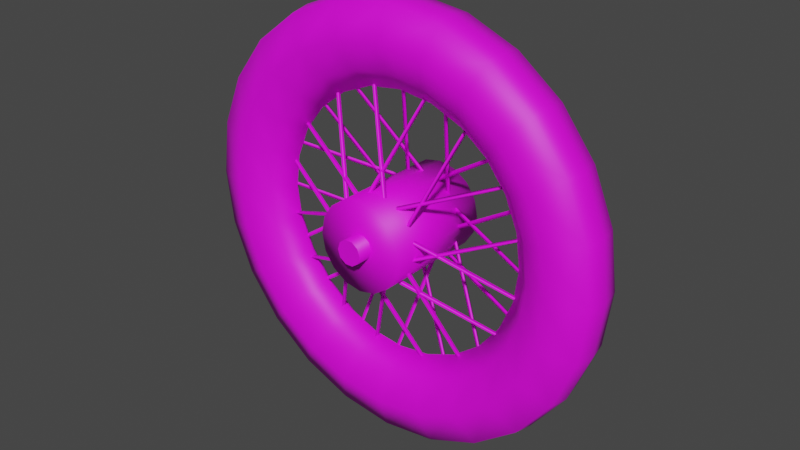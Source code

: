 # Source: BikeBackWheel.blend  (saved by Blender 2.91.10; exported with 4.5.12 LTS)
import bpy
from mathutils import Matrix  # noqa: F401  (used for matrix-valued properties, if any)

bpy.ops.wm.read_factory_settings(use_empty=True)
scene = bpy.context.scene
scene.name = 'Scene'

# ---- collections
col_collection = bpy.data.collections.new('Collection'); scene.collection.children.link(col_collection)

# ---- images (referenced by path relative to the original .blend; pixels are not part of the script)
import os
ASSET_DIR = os.environ.get("B2B_ASSET_DIR", "")  # directory of the original .blend (textures are referenced by path, not embedded)
HERE = os.path.dirname(os.path.abspath(__file__))  # packed textures are extracted next to this script under _unpacked/

def load_image(name, relpath, width, height, colorspace="sRGB"):
    """Load a texture the original file referenced (path relative to the .blend, or extracted next to this script)."""
    p = next((c for c in (os.path.join(HERE, relpath), os.path.join(ASSET_DIR, relpath)) if relpath and os.path.exists(c)), "")
    if p:
        img = bpy.data.images.load(p, check_existing=True)
        img.name = name
    else:  # same state as the original file: an image datablock whose file is absent (Cycles renders it pink)
        img = bpy.data.images.new(name, width, height)
        img.source = "FILE"
        img.filepath = "//" + (relpath or name)
    img.colorspace_settings.name = colorspace
    return img
img_wheel_1_png = load_image('WHEEL 1.png', 'WHEEL 1.png', 1024, 1024, 'sRGB')

# ---- materials (node trees are filled in below, after node groups)
mat_bikewheel = bpy.data.materials.new('BikeWheel')
mat_bikewheel.use_transparent_shadow = False
mat_bikewheel.diffuse_color = (0.588, 0.588, 0.588, 1.0)
mat_bikewheel.roughness = 0.5528

# ---- material node trees
mat_bikewheel.use_nodes = True; mat_bikewheel.node_tree.nodes.clear()
_N = mat_bikewheel.node_tree.nodes; _L = mat_bikewheel.node_tree.links
n0 = _N.new('ShaderNodeBsdfPrincipled'); n0.name = 'Principled BSDF'; n0.location = (10, 300)
n0.distribution = 'GGX'
n0.subsurface_method = 'BURLEY'
n0.inputs[2].default_value = 0.5528
n0.inputs[3].default_value = 1.45
n0.inputs[27].default_value = (0.0, 0.0, 0.0, 1.0)
n0.inputs[28].default_value = 1.0
n1 = _N.new('ShaderNodeOutputMaterial'); n1.name = 'Material Output'; n1.location = (300, 300)
n2 = _N.new('ShaderNodeNormalMap'); n2.name = 'Normal Map'; n2.location = (-300, -300)
n2.label = 'Normal/Map'
n3 = _N.new('ShaderNodeTexImage'); n3.name = 'Image Texture'; n3.location = (-300, 600)
n3.image = img_wheel_1_png
n4 = _N.new('ShaderNodeTexCoord'); n4.name = 'Texture Coordinate'; n4.location = (-1500, 300)
n4.label = 'Texture Coords'
n5 = _N.new('ShaderNodeMapping'); n5.name = 'Mapping'; n5.location = (-600, 600)
n5.vector_type = 'TEXTURE'
n5.inputs[1].default_value = (0.0, -1.0, 0.0)
_L.new(n0.outputs[0], n1.inputs[0])
_L.new(n2.outputs[0], n0.inputs[5])
_L.new(n3.outputs[0], n0.inputs[0])
_L.new(n5.outputs[0], n3.inputs[0])
_L.new(n4.outputs[2], n5.inputs[0])
n1.is_active_output = True

# ---- world
world_world = bpy.data.worlds.new('World'); scene.world = world_world
world_world.use_nodes = True; world_world.node_tree.nodes.clear()
_N = world_world.node_tree.nodes; _L = world_world.node_tree.links
n0 = _N.new('ShaderNodeOutputWorld'); n0.name = 'World Output'; n0.location = (300, 300)
n1 = _N.new('ShaderNodeBackground'); n1.name = 'Background'; n1.location = (10, 300)
n1.inputs[0].default_value = (0.05088, 0.05088, 0.05088, 1.0)
_L.new(n1.outputs[0], n0.inputs[0])
n0.is_active_output = True
world_world.color = (0.05088, 0.05088, 0.05088)
world_world.use_sun_shadow = False
world_world.sun_shadow_jitter_overblur = 0.0

# ---- meshes
me_bikewheelback = bpy.data.meshes.new('BikeWheelBack')
me_bikewheelback.from_pydata([(0.03748, -0.1621, 0.0004636), (0.03334, -0.1636, 0.0004636), (-0.01868, -0.04132, 0.04349), (-0.0133, -0.03947, 0.04349), (0.03564, -0.1635, 0.004766), (-0.01568, -0.04116, 0.04787), (0.01866, -0.04132, 0.04349), (-0.03335, -0.1636, 0.0004636), (-0.0375, -0.1621, 0.0004636), (0.01328, -0.03947, 0.04349), (-0.03566, -0.1635, 0.004766), (0.01566, -0.04116, 0.04787), (0.1412, -0.08803, 0.0004636), (0.1394, -0.0921, 0.0004636), (0.0162, -0.04247, 0.04349), (0.01858, -0.03725, 0.04349), (0.1408, -0.09026, 0.004766), (0.01812, -0.04024, 0.04787), (0.04255, -0.01604, 0.04349), (0.09211, -0.1393, 0.0004636), (0.08811, -0.1411, 0.0004636), (0.03741, -0.01842, 0.04349), (0.09042, -0.1407, 0.004766), (0.04033, -0.01812, 0.04787), (0.1623, 0.03766, 0.0004636), (0.1637, 0.03351, 0.0004636), (0.04148, -0.01842, 0.04349), (0.03956, -0.0132, 0.04349), (0.1636, 0.03574, 0.004766), (0.04133, -0.01566, 0.04787), (0.04148, 0.01869, 0.04349), (0.1637, -0.03325, 0.0004636), (0.1623, -0.0374, 0.0004636), (0.03956, 0.01346, 0.04349), (0.1636, -0.03555, 0.004766), (0.04133, 0.01584, 0.04787), (0.08811, 0.1414, 0.0004636), (0.09211, 0.1395, 0.0004636), (0.04255, 0.01623, 0.04349), (0.03741, 0.01869, 0.04349), (0.09042, 0.141, 0.004766), (0.04033, 0.0183, 0.04787), (0.0162, 0.04266, 0.04349), (0.1394, 0.09221, 0.0004636), (0.1412, 0.08829, 0.0004636), (0.01858, 0.03743, 0.04349), (0.1408, 0.09052, 0.004766), (0.01812, 0.04043, 0.04787), (-0.0375, 0.1624, 0.0004636), (-0.03335, 0.1639, 0.0004636), (0.01866, 0.04158, 0.04349), (0.01328, 0.03966, 0.04349), (-0.03566, 0.1639, 0.004766), (0.01566, 0.04158, 0.04787), (-0.01868, 0.04158, 0.04349), (0.03334, 0.1639, 0.0004636), (0.03748, 0.1624, 0.0004636), (-0.0133, 0.03966, 0.04349), (0.03564, 0.1639, 0.004766), (-0.01568, 0.04158, 0.04787), (-0.1412, 0.08829, 0.0004636), (-0.1394, 0.09221, 0.0004636), (-0.01622, 0.04266, 0.04349), (-0.0186, 0.03743, 0.04349), (-0.1408, 0.09052, 0.004766), (-0.01814, 0.04043, 0.04787), (-0.04257, 0.01623, 0.04349), (-0.09212, 0.1395, 0.0004636), (-0.08813, 0.1414, 0.0004636), (-0.03742, 0.01869, 0.04349), (-0.09043, 0.141, 0.004766), (-0.04034, 0.0183, 0.04787), (-0.1623, -0.0374, 0.0004636), (-0.1637, -0.03325, 0.0004636), (-0.0415, 0.01869, 0.04349), (-0.03957, 0.01346, 0.04349), (-0.1636, -0.03555, 0.004766), (-0.04134, 0.01584, 0.04787), (-0.0415, -0.01842, 0.04349), (-0.1637, 0.03351, 0.0004636), (-0.1623, 0.03766, 0.0004636), (-0.03957, -0.0132, 0.04349), (-0.1636, 0.03574, 0.004766), (-0.04134, -0.01566, 0.04787), (-0.08813, -0.1411, 0.0004636), (-0.09212, -0.1393, 0.0004636), (-0.04257, -0.01604, 0.04349), (-0.03742, -0.01842, 0.04349), (-0.09043, -0.1407, 0.004766), (-0.04034, -0.01812, 0.04787), (-0.01622, -0.04247, 0.04349), (-0.1394, -0.0921, 0.0004636), (-0.1412, -0.08803, 0.0004636), (-0.0186, -0.03725, 0.04349), (-0.1408, -0.09026, 0.004766), (-0.01814, -0.04024, 0.04787), (-0.005847, -0.1662, 2.745e-06), (-0.001544, -0.1669, 2.745e-06), (0.02619, -0.03701, -0.04302), (0.02058, -0.03625, -0.04302), (-0.003773, -0.1672, -0.0043), (0.02327, -0.0374, -0.0474), (-0.01038, -0.04416, -0.04302), (0.06399, -0.1543, 2.75e-06), (0.06775, -0.1519, 2.751e-06), (-0.00554, -0.04132, -0.04302), (0.06622, -0.1537, -0.0043), (-0.007537, -0.04339, -0.0474), (-0.1219, -0.1134, 2.736e-06), (-0.1192, -0.1169, 2.736e-06), (-0.007768, -0.0447, -0.04302), (-0.01115, -0.04024, -0.04302), (-0.1211, -0.1155, -0.0043), (-0.01015, -0.04301, -0.0474), (-0.03873, -0.02388, -0.04302), (-0.06385, -0.1543, 2.741e-06), (-0.05963, -0.1553, 2.741e-06), (-0.0332, -0.02518, -0.04302), (-0.06193, -0.1555, -0.0043), (-0.03612, -0.02541, -0.0474), (-0.1664, 0.005932, 2.733e-06), (-0.167, 0.00163, 2.733e-06), (-0.03719, -0.02618, -0.04302), (-0.03635, -0.0205, -0.04302), (-0.1674, 0.003858, -0.0043), (-0.03765, -0.02311, -0.0474), (-0.04434, 0.01046, -0.04302), (-0.1544, -0.06383, 2.734e-06), (-0.1521, -0.06767, 2.734e-06), (-0.04142, 0.005548, -0.04302), (-0.1538, -0.06613, -0.0043), (-0.04357, 0.007622, -0.0474), (-0.1135, 0.1219, 2.737e-06), (-0.117, 0.1194, 2.737e-06), (-0.04488, 0.007776, -0.04302), (-0.04027, 0.01116, -0.04302), (-0.1156, 0.1211, -0.0043), (-0.04311, 0.01023, -0.0474), (-0.02398, 0.03874, -0.04302), (-0.1544, 0.06409, 2.734e-06), (-0.1555, 0.05979, 2.734e-06), (-0.02536, 0.03328, -0.04302), (-0.1556, 0.06202, -0.0043), (-0.02551, 0.03628, -0.0474), (0.005831, 0.1665, 2.746e-06), (0.001529, 0.1673, 2.746e-06), (-0.02621, 0.03728, -0.04302), (-0.0206, 0.03651, -0.04302), (0.003757, 0.1676, -0.0043), (-0.02329, 0.03782, -0.0474), (0.01036, 0.04435, -0.04302), (-0.06401, 0.1545, 2.741e-06), (-0.06777, 0.1522, 2.74e-06), (0.005524, 0.04158, -0.04302), (-0.06623, 0.1537, -0.0043), (0.007521, 0.04365, -0.0474), (0.1218, 0.1136, 2.755e-06), (0.1192, 0.1172, 2.754e-06), (0.007752, 0.04496, -0.04302), (0.01113, 0.04043, -0.04302), (0.1211, 0.1159, -0.0043), (0.01013, 0.04327, -0.0474), (0.03871, 0.02414, -0.04302), (0.06384, 0.1545, 2.75e-06), (0.05961, 0.1556, 2.75e-06), (0.03318, 0.02545, -0.04302), (0.06192, 0.1556, -0.0043), (0.0361, 0.0256, -0.0474), (0.1664, -0.005669, 2.758e-06), (0.167, -0.001367, 2.758e-06), (0.03718, 0.02637, -0.04302), (0.03633, 0.02076, -0.04302), (0.1674, -0.003671, -0.0043), (0.03764, 0.02337, -0.0474), (0.04432, -0.0102, -0.04302), (0.1543, 0.06409, 2.757e-06), (0.152, 0.06786, 2.757e-06), (0.0414, -0.005362, -0.04302), (0.1538, 0.06632, -0.0043), (0.04355, -0.007359, -0.0474), (0.1135, -0.1217, 2.754e-06), (0.117, -0.1191, 2.754e-06), (0.04486, -0.00759, -0.04302), (0.04025, -0.01097, -0.04302), (0.1156, -0.121, -0.0043), (0.04309, -0.01005, -0.0474), (0.02404, -0.03855, -0.04302), (0.1543, -0.06383, 2.757e-06), (0.1555, -0.05953, 2.757e-06), (0.02535, -0.0331, -0.04302), (0.1556, -0.06175, -0.0043), (0.0255, -0.03609, -0.0474), (0.005063, 0.01515, -0.08784), (-0.004694, 0.01515, -0.08784), (-0.004694, 0.01515, 0.08833), (0.005063, 0.01515, 0.08833), (0.01305, 0.009466, -0.08784), (0.01305, 0.009466, 0.08833), (0.01605, 9.321e-05, -0.08784), (0.01605, 9.321e-05, 0.08833), (0.01305, -0.00928, -0.08784), (0.01305, -0.00928, 0.08833), (0.005063, -0.01489, -0.08784), (0.005063, -0.01489, 0.08833), (-0.004694, -0.01489, -0.08784), (-0.004694, -0.01489, 0.08833), (-0.01261, -0.00928, -0.08784), (-0.01261, -0.00928, 0.08833), (-0.01568, 9.321e-05, -0.08784), (-0.01568, 9.321e-05, 0.08833), (-0.01261, 0.009466, -0.08784), (-0.01261, 0.009466, 0.08833), (-7.995e-06, 0.05593, 0.07114), (0.02135, 0.05163, 0.07114), (0.03948, 0.03942, 0.07114), (0.05154, 0.02144, 0.07114), (0.05577, 2.311e-06, 0.07114), (0.05154, -0.02136, 0.07114), (0.03948, -0.03933, 0.07114), (0.02135, -0.05155, 0.07114), (-8e-06, -0.05585, 0.07114), (-0.02137, -0.05155, 0.07114), (-0.0395, -0.03933, 0.07114), (-0.05156, -0.02136, 0.07114), (-0.05579, 2.315e-06, 0.07114), (-0.05156, 0.02144, 0.07114), (-0.0395, 0.03942, 0.07114), (-0.02137, 0.05163, 0.07114), (-7.984e-06, 0.05593, -0.07337), (-0.02137, 0.05163, -0.07337), (-0.0395, 0.03942, -0.07337), (-0.05156, 0.02144, -0.07337), (-0.05579, 2.315e-06, -0.07337), (-0.05156, -0.02136, -0.07337), (-0.0395, -0.03933, -0.07337), (-0.02137, -0.05155, -0.07337), (-7.989e-06, -0.05585, -0.07337), (0.02135, -0.05155, -0.07337), (0.03948, -0.03933, -0.07337), (0.05154, -0.02136, -0.07337), (0.05577, 2.311e-06, -0.07337), (0.05154, 0.02144, -0.07337), (0.03948, 0.03942, -0.07337), (0.02135, 0.05163, -0.07337), (-7.987e-06, 2.313e-06, -0.06945), (-7.997e-06, 2.313e-06, 0.06792), (-7.985e-06, 0.1893, 0.02313), (-7.985e-06, 0.1649, 1.123e-07), (0.04263, 0.1593, 1.156e-07), (0.04901, 0.1829, 0.02313), (-0.04902, 0.1829, 0.02313), (-0.04265, 0.1593, 1.091e-07), (-0.09466, 0.1642, 0.02313), (-0.08237, 0.1427, 1.061e-07), (-0.1339, 0.1338, 0.02313), (-0.1165, 0.1165, 1.035e-07), (-0.164, 0.09473, 0.02313), (-0.1428, 0.08236, 1.016e-07), (-0.183, 0.04894, 0.02313), (-0.1592, 0.04257, 1.003e-07), (-0.1894, 2.321e-06, 0.02313), (-0.1648, 2.32e-06, 9.989e-08), (-0.183, -0.04894, 0.02313), (-0.1592, -0.04256, 1.003e-07), (-0.164, -0.09473, 0.02313), (-0.1428, -0.08228, 1.016e-07), (-0.1339, -0.1339, 0.02313), (-0.1165, -0.1165, 1.035e-07), (-0.09466, -0.1639, 0.02313), (-0.08237, -0.1427, 1.061e-07), (-0.04902, -0.1829, 0.02313), (-0.04265, -0.1591, 1.091e-07), (-8.002e-06, -0.1894, 0.02313), (-7.999e-06, -0.1647, 1.123e-07), (0.04901, -0.1829, 0.02313), (0.04263, -0.1591, 1.156e-07), (0.09464, -0.1639, 0.02313), (0.08235, -0.1427, 1.186e-07), (0.1339, -0.1339, 0.02313), (0.1165, -0.1165, 1.211e-07), (0.164, -0.09473, 0.02313), (0.1427, -0.08228, 1.231e-07), (0.183, -0.04894, 0.02313), (0.1592, -0.04256, 1.244e-07), (0.1894, 2.305e-06, 0.02313), (0.1648, 2.306e-06, 1.248e-07), (0.183, 0.04894, 0.02313), (0.1592, 0.04257, 1.244e-07), (0.164, 0.09473, 0.02313), (0.1427, 0.08236, 1.231e-07), (0.1339, 0.1338, 0.02313), (0.1165, 0.1165, 1.211e-07), (0.09464, 0.1642, 0.02313), (0.08235, 0.1427, 1.186e-07), (-7.982e-06, 0.1893, -0.02313), (0.04901, 0.1829, -0.02312), (-0.04902, 0.1829, -0.02313), (-0.09466, 0.1642, -0.02313), (-0.1339, 0.1338, -0.02313), (-0.164, 0.09473, -0.02313), (-0.183, 0.04894, -0.02313), (-0.1894, 2.321e-06, -0.02313), (-0.183, -0.04894, -0.02313), (-0.164, -0.09473, -0.02313), (-0.1339, -0.1339, -0.02313), (-0.09466, -0.1639, -0.02313), (-0.04902, -0.1829, -0.02313), (-7.999e-06, -0.1894, -0.02313), (0.04901, -0.1829, -0.02312), (0.09464, -0.1639, -0.02312), (0.1339, -0.1339, -0.02312), (0.164, -0.09473, -0.02312), (0.183, -0.04894, -0.02312), (0.1894, 2.305e-06, -0.02312), (0.183, 0.04894, -0.02312), (0.164, 0.09473, -0.02312), (0.1339, 0.1338, -0.02312), (0.09464, 0.1642, -0.02312), (0.05786, 0.216, -0.04064), (0.1118, 0.1937, -0.04064), (0.1581, 0.158, -0.04064), (0.1936, 0.1117, -0.04064), (0.2158, 0.05787, -0.04064), (0.2236, 2.091e-06, -0.04064), (0.2158, -0.05779, -0.04064), (0.1936, -0.1118, -0.04064), (0.1581, -0.1581, -0.04064), (0.1118, -0.1936, -0.04064), (0.05786, -0.2159, -0.04064), (-7.999e-06, -0.2235, -0.04064), (-0.05788, -0.2159, -0.04064), (-0.1118, -0.1936, -0.04064), (-0.1581, -0.1581, -0.04064), (-0.1937, -0.1118, -0.04064), (-0.2158, -0.05779, -0.04064), (-0.2236, 2.11e-06, -0.04064), (-0.2158, 0.05787, -0.04064), (-0.1937, 0.1117, -0.04064), (-0.1581, 0.158, -0.04064), (-0.1118, 0.1937, -0.04064), (-0.05788, 0.216, -0.04064), (-7.979e-06, 0.2236, -0.04064), (0.06898, 0.2575, -0.02551), (-7.979e-06, 0.2665, -0.02551), (-0.069, 0.2575, -0.02551), (-0.1333, 0.2309, -0.02551), (-0.1885, 0.1885, -0.02551), (-0.2308, 0.1334, -0.02551), (-0.2574, 0.06899, -0.02551), (-0.2666, -2.53e-08, -0.02551), (-0.2574, -0.06891, -0.02551), (-0.2308, -0.1333, -0.02551), (-0.1885, -0.1884, -0.02551), (-0.1333, -0.2308, -0.02551), (-0.069, -0.2574, -0.02551), (-8.003e-06, -0.2665, -0.02551), (0.06898, -0.2574, -0.02551), (0.1333, -0.2308, -0.02551), (0.1885, -0.1884, -0.02551), (0.2308, -0.1333, -0.02551), (0.2574, -0.06891, -0.02551), (0.2665, -4.86e-08, -0.02551), (0.2574, 0.06899, -0.02551), (0.2308, 0.1334, -0.02551), (0.1885, 0.1885, -0.02551), (0.1333, 0.2309, -0.02551), (0.1355, 0.2348, 1.226e-07), (0.0702, 0.2618, 1.176e-07), (0.1917, 0.1916, 1.268e-07), (0.2348, 0.1358, 1.301e-07), (0.262, 0.07021, 1.321e-07), (0.2711, 1.036e-06, 1.328e-07), (0.262, -0.07013, 1.321e-07), (0.2348, -0.1355, 1.301e-07), (0.1917, -0.1917, 1.268e-07), (0.1355, -0.2348, 1.226e-07), (0.0702, -0.2618, 1.176e-07), (-8.006e-06, -0.2711, 1.123e-07), (-0.07022, -0.2618, 1.07e-07), (-0.1356, -0.2348, 1.021e-07), (-0.1917, -0.1917, 9.786e-08), (-0.2348, -0.1355, 9.461e-08), (-0.262, -0.07013, 9.255e-08), (-0.2711, 1.06e-06, 9.187e-08), (-0.262, 0.07021, 9.255e-08), (-0.2348, 0.1358, 9.461e-08), (-0.1917, 0.1916, 9.786e-08), (-0.1356, 0.2348, 1.021e-07), (-0.07022, 0.2618, 1.07e-07), (-7.982e-06, 0.2713, 1.123e-07), (0.06898, 0.2575, 0.02551), (-7.983e-06, 0.2665, 0.02551), (-0.069, 0.2575, 0.02551), (-0.1333, 0.2309, 0.02551), (-0.1885, 0.1885, 0.02551), (-0.2308, 0.1334, 0.02551), (-0.2574, 0.06899, 0.02551), (-0.2666, -2.53e-08, 0.02551), (-0.2574, -0.06891, 0.02551), (-0.2308, -0.1333, 0.02551), (-0.1885, -0.1884, 0.02551), (-0.1333, -0.2308, 0.02551), (-0.069, -0.2574, 0.02551), (-8.006e-06, -0.2665, 0.02551), (0.06898, -0.2574, 0.02551), (0.1333, -0.2308, 0.02551), (0.1885, -0.1884, 0.02551), (0.2308, -0.1333, 0.02551), (0.2574, -0.06891, 0.02551), (0.2665, -4.86e-08, 0.02551), (0.2574, 0.06899, 0.02551), (0.2308, 0.1334, 0.02551), (0.1885, 0.1885, 0.02551), (0.1333, 0.2309, 0.02551), (0.1118, 0.1937, 0.04064), (0.05786, 0.216, 0.04064), (-7.879e-06, 0.2236, 0.04064), (-0.05788, 0.216, 0.04064), (-0.1118, 0.1937, 0.04064), (-0.1581, 0.158, 0.04064), (-0.1937, 0.1117, 0.04064), (-0.216, 0.05787, 0.04064), (-0.2236, 2.11e-06, 0.04064), (-0.2158, -0.05779, 0.04064), (-0.1937, -0.1118, 0.04064), (-0.1581, -0.1581, 0.04064), (-0.1118, -0.1936, 0.04064), (-0.05788, -0.2159, 0.04064), (-7.899e-06, -0.2235, 0.04064), (0.05786, -0.2159, 0.04064), (0.1118, -0.1936, 0.04064), (0.1581, -0.1581, 0.04064), (0.1936, -0.1118, 0.04064), (0.2158, -0.05779, 0.04064), (0.2236, 2.091e-06, 0.04064), (0.2158, 0.05787, 0.04064), (0.1936, 0.1117, 0.04064), (0.1581, 0.158, 0.04064)], [], [(3, 0, 1, 2), (4, 0, 3), (3, 5, 4), (1, 4, 5), (5, 2, 1), (9, 6, 7, 8), (9, 8, 10), (10, 11, 9), (11, 10, 7), (7, 6, 11), (15, 12, 13, 14), (16, 12, 15), (15, 17, 16), (13, 16, 17), (17, 14, 13), (21, 18, 19, 20), (21, 20, 22), (22, 23, 21), (23, 22, 19), (19, 18, 23), (27, 24, 25, 26), (28, 24, 27), (27, 29, 28), (25, 28, 29), (29, 26, 25), (33, 30, 31, 32), (33, 32, 34), (34, 35, 33), (35, 34, 31), (31, 30, 35), (39, 36, 37, 38), (40, 36, 39), (39, 41, 40), (37, 40, 41), (41, 38, 37), (45, 42, 43, 44), (45, 44, 46), (46, 47, 45), (47, 46, 43), (43, 42, 47), (51, 48, 49, 50), (52, 48, 51), (51, 53, 52), (49, 52, 53), (53, 50, 49), (57, 54, 55, 56), (57, 56, 58), (58, 59, 57), (59, 58, 55), (55, 54, 59), (63, 60, 61, 62), (64, 60, 63), (63, 65, 64), (61, 64, 65), (65, 62, 61), (69, 66, 67, 68), (69, 68, 70), (70, 71, 69), (71, 70, 67), (67, 66, 71), (75, 72, 73, 74), (76, 72, 75), (75, 77, 76), (73, 76, 77), (77, 74, 73), (81, 78, 79, 80), (81, 80, 82), (82, 83, 81), (83, 82, 79), (79, 78, 83), (87, 84, 85, 86), (88, 84, 87), (87, 89, 88), (85, 88, 89), (89, 86, 85), (93, 90, 91, 92), (93, 92, 94), (94, 95, 93), (95, 94, 91), (91, 90, 95), (99, 96, 97, 98), (100, 96, 99), (99, 101, 100), (97, 100, 101), (101, 98, 97), (105, 102, 103, 104), (105, 104, 106), (106, 107, 105), (107, 106, 103), (103, 102, 107), (111, 108, 109, 110), (112, 108, 111), (111, 113, 112), (109, 112, 113), (113, 110, 109), (117, 114, 115, 116), (117, 116, 118), (118, 119, 117), (119, 118, 115), (115, 114, 119), (123, 120, 121, 122), (124, 120, 123), (123, 125, 124), (121, 124, 125), (125, 122, 121), (129, 126, 127, 128), (129, 128, 130), (130, 131, 129), (131, 130, 127), (127, 126, 131), (135, 132, 133, 134), (136, 132, 135), (135, 137, 136), (133, 136, 137), (137, 134, 133), (141, 138, 139, 140), (141, 140, 142), (142, 143, 141), (143, 142, 139), (139, 138, 143), (147, 144, 145, 146), (148, 144, 147), (147, 149, 148), (145, 148, 149), (149, 146, 145), (153, 150, 151, 152), (153, 152, 154), (154, 155, 153), (155, 154, 151), (151, 150, 155), (159, 156, 157, 158), (160, 156, 159), (159, 161, 160), (157, 160, 161), (161, 158, 157), (165, 162, 163, 164), (165, 164, 166), (166, 167, 165), (167, 166, 163), (163, 162, 167), (171, 168, 169, 170), (172, 168, 171), (171, 173, 172), (169, 172, 173), (173, 170, 169), (177, 174, 175, 176), (177, 176, 178), (178, 179, 177), (179, 178, 175), (175, 174, 179), (183, 180, 181, 182), (184, 180, 183), (183, 185, 184), (181, 184, 185), (185, 182, 181), (189, 186, 187, 188), (189, 188, 190), (190, 191, 189), (191, 190, 187), (187, 186, 191), (195, 192, 193, 194), (197, 196, 192, 195), (199, 198, 196, 197), (201, 200, 198, 199), (203, 202, 200, 201), (205, 204, 202, 203), (207, 206, 204, 205), (209, 208, 206, 207), (211, 210, 208, 209), (194, 193, 210, 211), (199, 197, 195), (199, 195, 203), (205, 211, 209), (201, 199, 203), (203, 195, 194), (203, 194, 205), (205, 194, 211), (204, 206, 208), (198, 200, 202), (196, 198, 192), (192, 198, 202), (202, 193, 192), (202, 204, 193), (204, 210, 193), (207, 205, 209), (210, 204, 208), (240, 216, 217, 239), (238, 218, 219, 237), (233, 223, 224, 232), (236, 220, 221, 235), (231, 225, 226, 230), (234, 222, 223, 233), (239, 217, 218, 238), (232, 224, 225, 231), (228, 212, 213, 243), (230, 226, 227, 229), (235, 221, 222, 234), (229, 227, 212, 228), (241, 215, 216, 240), (243, 213, 214, 242), (242, 214, 215, 241), (237, 219, 220, 236), (242, 241, 240, 244), (240, 239, 238, 244), (238, 237, 236, 244), (236, 235, 234, 244), (234, 233, 232, 244), (232, 231, 230, 244), (230, 229, 228, 244), (228, 243, 242, 244), (216, 215, 214, 245), (214, 213, 212, 245), (212, 227, 226, 245), (226, 225, 224, 245), (224, 223, 222, 245), (222, 221, 220, 245), (220, 219, 218, 245), (218, 217, 216, 245), (249, 246, 247, 248), (251, 247, 246, 250), (253, 251, 250, 252), (255, 253, 252, 254), (257, 255, 254, 256), (259, 257, 256, 258), (261, 259, 258, 260), (263, 261, 260, 262), (265, 263, 262, 264), (267, 265, 264, 266), (269, 267, 266, 268), (271, 269, 268, 270), (273, 271, 270, 272), (275, 273, 272, 274), (277, 275, 274, 276), (279, 277, 276, 278), (281, 279, 278, 280), (283, 281, 280, 282), (285, 283, 282, 284), (287, 285, 284, 286), (289, 287, 286, 288), (291, 289, 288, 290), (293, 291, 290, 292), (248, 293, 292, 249), (248, 247, 294, 295), (296, 294, 247, 251), (297, 296, 251, 253), (298, 297, 253, 255), (299, 298, 255, 257), (300, 299, 257, 259), (301, 300, 259, 261), (302, 301, 261, 263), (303, 302, 263, 265), (304, 303, 265, 267), (305, 304, 267, 269), (306, 305, 269, 271), (307, 306, 271, 273), (308, 307, 273, 275), (309, 308, 275, 277), (310, 309, 277, 279), (311, 310, 279, 281), (312, 311, 281, 283), (313, 312, 283, 285), (314, 313, 285, 287), (315, 314, 287, 289), (316, 315, 289, 291), (317, 316, 291, 293), (295, 317, 293, 248), (341, 318, 295, 294), (317, 295, 318, 319), (316, 317, 319, 320), (315, 316, 320, 321), (314, 315, 321, 322), (313, 314, 322, 323), (312, 313, 323, 324), (311, 312, 324, 325), (310, 311, 325, 326), (309, 310, 326, 327), (308, 309, 327, 328), (307, 308, 328, 329), (306, 307, 329, 330), (305, 306, 330, 331), (304, 305, 331, 332), (303, 304, 332, 333), (302, 303, 333, 334), (301, 302, 334, 335), (300, 301, 335, 336), (299, 300, 336, 337), (298, 299, 337, 338), (297, 298, 338, 339), (296, 297, 339, 340), (294, 296, 340, 341), (343, 342, 318, 341), (344, 343, 341, 340), (345, 344, 340, 339), (346, 345, 339, 338), (347, 346, 338, 337), (348, 347, 337, 336), (349, 348, 336, 335), (350, 349, 335, 334), (351, 350, 334, 333), (352, 351, 333, 332), (353, 352, 332, 331), (354, 353, 331, 330), (355, 354, 330, 329), (356, 355, 329, 328), (357, 356, 328, 327), (358, 357, 327, 326), (359, 358, 326, 325), (360, 359, 325, 324), (361, 360, 324, 323), (362, 361, 323, 322), (363, 362, 322, 321), (364, 363, 321, 320), (365, 364, 320, 319), (342, 365, 319, 318), (367, 366, 365, 342), (364, 365, 366, 368), (363, 364, 368, 369), (362, 363, 369, 370), (361, 362, 370, 371), (360, 361, 371, 372), (359, 360, 372, 373), (358, 359, 373, 374), (357, 358, 374, 375), (356, 357, 375, 376), (355, 356, 376, 377), (354, 355, 377, 378), (353, 354, 378, 379), (352, 353, 379, 380), (351, 352, 380, 381), (350, 351, 381, 382), (349, 350, 382, 383), (348, 349, 383, 384), (347, 348, 384, 385), (346, 347, 385, 386), (345, 346, 386, 387), (344, 345, 387, 388), (343, 344, 388, 389), (389, 367, 342, 343), (391, 390, 367, 389), (392, 391, 389, 388), (393, 392, 388, 387), (394, 393, 387, 386), (395, 394, 386, 385), (396, 395, 385, 384), (397, 396, 384, 383), (398, 397, 383, 382), (399, 398, 382, 381), (400, 399, 381, 380), (401, 400, 380, 379), (402, 401, 379, 378), (403, 402, 378, 377), (404, 403, 377, 376), (405, 404, 376, 375), (406, 405, 375, 374), (407, 406, 374, 373), (408, 407, 373, 372), (409, 408, 372, 371), (410, 409, 371, 370), (411, 410, 370, 369), (412, 411, 369, 368), (413, 412, 368, 366), (390, 413, 366, 367), (415, 414, 413, 390), (416, 415, 390, 391), (417, 416, 391, 392), (418, 417, 392, 393), (419, 418, 393, 394), (420, 419, 394, 395), (421, 420, 395, 396), (422, 421, 396, 397), (423, 422, 397, 398), (424, 423, 398, 399), (425, 424, 399, 400), (426, 425, 400, 401), (427, 426, 401, 402), (428, 427, 402, 403), (429, 428, 403, 404), (430, 429, 404, 405), (431, 430, 405, 406), (432, 431, 406, 407), (433, 432, 407, 408), (434, 433, 408, 409), (435, 434, 409, 410), (436, 435, 410, 411), (437, 436, 411, 412), (414, 437, 412, 413), (292, 290, 437, 414), (436, 437, 290, 288), (435, 436, 288, 286), (434, 435, 286, 284), (433, 434, 284, 282), (432, 433, 282, 280), (431, 432, 280, 278), (430, 431, 278, 276), (429, 430, 276, 274), (428, 429, 274, 272), (427, 428, 272, 270), (426, 427, 270, 268), (425, 426, 268, 266), (424, 425, 266, 264), (423, 424, 264, 262), (422, 423, 262, 260), (421, 422, 260, 258), (420, 421, 258, 256), (419, 420, 256, 254), (418, 419, 254, 252), (417, 418, 252, 250), (416, 417, 250, 246), (415, 416, 246, 249), (414, 415, 249, 292)])
me_bikewheelback.polygons.foreach_set('use_smooth', [1, 1, 1, 1, 1, 1, 1, 1, 1, 1, 1, 1, 1, 1, 1, 1, 1, 1, 1, 1, 1, 1, 1, 1, 1, 1, 1, 1, 1, 1, 1, 1, 1, 1, 1, 1, 1, 1, 1, 1, 1, 1, 1, 1, 1, 1, 1, 1, 1, 1, 1, 1, 1, 1, 1, 1, 1, 1, 1, 1, 1, 1, 1, 1, 1, 1, 1, 1, 1, 1, 1, 1, 1, 1, 1, 1, 1, 1, 1, 1, 1, 1, 1, 1, 1, 1, 1, 1, 1, 1, 1, 1, 1, 1, 1, 1, 1, 1, 1, 1, 1, 1, 1, 1, 1, 1, 1, 1, 1, 1, 1, 1, 1, 1, 1, 1, 1, 1, 1, 1, 1, 1, 1, 1, 1, 1, 1, 1, 1, 1, 1, 1, 1, 1, 1, 1, 1, 1, 1, 1, 1, 1, 1, 1, 1, 1, 1, 1, 1, 1, 1, 1, 1, 1, 1, 1, 1, 1, 1, 1, 1, 1, 1, 1, 1, 1, 1, 1, 1, 1, 0, 0, 0, 0, 0, 0, 0, 0, 0, 0, 0, 0, 0, 0, 0, 0, 1, 1, 1, 1, 1, 1, 1, 1, 1, 1, 1, 1, 1, 1, 1, 1, 1, 1, 1, 1, 1, 1, 1, 1, 1, 1, 1, 1, 1, 1, 1, 1, 1, 1, 1, 1, 1, 1, 1, 1, 1, 1, 1, 1, 1, 1, 1, 1, 1, 1, 1, 1, 1, 1, 1, 1, 1, 1, 1, 1, 1, 1, 1, 1, 1, 1, 1, 1, 1, 1, 1, 1, 1, 1, 1, 1, 1, 1, 1, 1, 1, 1, 1, 1, 1, 1, 1, 1, 1, 1, 1, 1, 1, 1, 1, 1, 1, 1, 1, 1, 1, 1, 1, 1, 1, 1, 1, 1, 1, 1, 1, 1, 1, 1, 1, 1, 1, 1, 1, 1, 1, 1, 1, 1, 1, 1, 1, 1, 1, 1, 1, 1, 1, 1, 1, 1, 1, 1, 1, 1, 1, 1, 1, 1, 1, 1, 1, 1, 1, 1, 1, 1, 1, 1, 1, 1, 1, 1, 1, 1, 1, 1, 1, 1, 1, 1, 1, 1, 1, 1, 1, 1, 1, 1, 1, 1, 1, 1, 1, 1, 1, 1, 1, 1, 1, 1, 1, 1, 1, 1, 1, 1, 1, 1, 1, 1, 1, 1, 1, 1, 1, 1, 1, 1, 1, 1, 1, 1, 1, 1, 1, 1, 1, 1, 1, 1, 1, 1, 1, 1, 1, 1, 1, 1])
_uv = me_bikewheelback.uv_layers.new(name='UVW')
_uv.uv.foreach_set('vector', [0.8389, 0.9652, 0.9883, 0.9652, 0.9883, 0.9863, 0.8389, 0.9863, 0.9883, 0.9442, 0.9883, 0.9652, 0.8389, 0.9652, 0.8389, 0.9652, 0.8394, 0.9442, 0.9883, 0.9442, 0.9883, 0.9232, 0.9883, 0.9442, 0.8394, 0.9442, 0.8394, 0.9442, 0.8394, 0.9232, 0.9883, 0.9232, 0.8389, 0.9652, 0.8389, 0.9863, 0.9883, 0.9863, 0.9883, 0.9652, 0.8389, 0.9652, 0.9883, 0.9652, 0.9883, 0.9442, 0.9883, 0.9442, 0.8394, 0.9442, 0.8389, 0.9652, 0.8394, 0.9442, 0.9883, 0.9442, 0.9883, 0.9232, 0.9883, 0.9232, 0.8394, 0.9232, 0.8394, 0.9442, 0.8389, 0.9652, 0.9883, 0.9652, 0.9883, 0.9863, 0.8389, 0.9863, 0.9883, 0.9442, 0.9883, 0.9652, 0.8389, 0.9652, 0.8389, 0.9652, 0.8394, 0.9442, 0.9883, 0.9442, 0.9883, 0.9232, 0.9883, 0.9442, 0.8394, 0.9442, 0.8394, 0.9442, 0.8394, 0.9232, 0.9883, 0.9232, 0.8389, 0.9652, 0.8389, 0.9863, 0.9883, 0.9863, 0.9883, 0.9652, 0.8389, 0.9652, 0.9883, 0.9652, 0.9883, 0.9442, 0.9883, 0.9442, 0.8394, 0.9442, 0.8389, 0.9652, 0.8394, 0.9442, 0.9883, 0.9442, 0.9883, 0.9232, 0.9883, 0.9232, 0.8394, 0.9232, 0.8394, 0.9442, 0.8389, 0.9652, 0.9883, 0.9652, 0.9883, 0.9863, 0.8389, 0.9863, 0.9883, 0.9442, 0.9883, 0.9652, 0.8389, 0.9652, 0.8389, 0.9652, 0.8394, 0.9442, 0.9883, 0.9442, 0.9883, 0.9232, 0.9883, 0.9442, 0.8394, 0.9442, 0.8394, 0.9442, 0.8394, 0.9232, 0.9883, 0.9232, 0.8389, 0.9652, 0.8389, 0.9863, 0.9883, 0.9863, 0.9883, 0.9652, 0.8389, 0.9652, 0.9883, 0.9652, 0.9883, 0.9442, 0.9883, 0.9442, 0.8394, 0.9442, 0.8389, 0.9652, 0.8394, 0.9442, 0.9883, 0.9442, 0.9883, 0.9232, 0.9883, 0.9232, 0.8394, 0.9232, 0.8394, 0.9442, 0.8389, 0.9652, 0.9883, 0.9652, 0.9883, 0.9863, 0.8389, 0.9863, 0.9883, 0.9442, 0.9883, 0.9652, 0.8389, 0.9652, 0.8389, 0.9652, 0.8394, 0.9442, 0.9883, 0.9442, 0.9883, 0.9232, 0.9883, 0.9442, 0.8394, 0.9442, 0.8394, 0.9442, 0.8394, 0.9232, 0.9883, 0.9232, 0.8389, 0.9652, 0.8389, 0.9863, 0.9883, 0.9863, 0.9883, 0.9652, 0.8389, 0.9652, 0.9883, 0.9652, 0.9883, 0.9442, 0.9883, 0.9442, 0.8394, 0.9442, 0.8389, 0.9652, 0.8394, 0.9442, 0.9883, 0.9442, 0.9883, 0.9232, 0.9883, 0.9232, 0.8394, 0.9232, 0.8394, 0.9442, 0.8389, 0.9652, 0.9883, 0.9652, 0.9883, 0.9863, 0.8389, 0.9863, 0.9883, 0.9442, 0.9883, 0.9652, 0.8389, 0.9652, 0.8389, 0.9652, 0.8394, 0.9442, 0.9883, 0.9442, 0.9883, 0.9232, 0.9883, 0.9442, 0.8394, 0.9442, 0.8394, 0.9442, 0.8394, 0.9232, 0.9883, 0.9232, 0.8389, 0.9652, 0.8389, 0.9863, 0.9883, 0.9863, 0.9883, 0.9652, 0.8389, 0.9652, 0.9883, 0.9652, 0.9883, 0.9442, 0.9883, 0.9442, 0.8394, 0.9442, 0.8389, 0.9652, 0.8394, 0.9442, 0.9883, 0.9442, 0.9883, 0.9232, 0.9883, 0.9232, 0.8394, 0.9232, 0.8394, 0.9442, 0.8389, 0.9652, 0.9883, 0.9652, 0.9883, 0.9863, 0.8389, 0.9863, 0.9883, 0.9442, 0.9883, 0.9652, 0.8389, 0.9652, 0.8389, 0.9652, 0.8394, 0.9442, 0.9883, 0.9442, 0.9883, 0.9232, 0.9883, 0.9442, 0.8394, 0.9442, 0.8394, 0.9442, 0.8394, 0.9232, 0.9883, 0.9232, 0.8389, 0.9652, 0.8389, 0.9863, 0.9883, 0.9863, 0.9883, 0.9652, 0.8389, 0.9652, 0.9883, 0.9652, 0.9883, 0.9442, 0.9883, 0.9442, 0.8394, 0.9442, 0.8389, 0.9652, 0.8394, 0.9442, 0.9883, 0.9442, 0.9883, 0.9232, 0.9883, 0.9232, 0.8394, 0.9232, 0.8394, 0.9442, 0.8389, 0.9652, 0.9883, 0.9652, 0.9883, 0.9863, 0.8389, 0.9863, 0.9883, 0.9442, 0.9883, 0.9652, 0.8389, 0.9652, 0.8389, 0.9652, 0.8394, 0.9442, 0.9883, 0.9442, 0.9883, 0.9232, 0.9883, 0.9442, 0.8394, 0.9442, 0.8394, 0.9442, 0.8394, 0.9232, 0.9883, 0.9232, 0.8389, 0.9652, 0.8389, 0.9863, 0.9883, 0.9863, 0.9883, 0.9652, 0.8389, 0.9652, 0.9883, 0.9652, 0.9883, 0.9442, 0.9883, 0.9442, 0.8394, 0.9442, 0.8389, 0.9652, 0.8394, 0.9442, 0.9883, 0.9442, 0.9883, 0.9232, 0.9883, 0.9232, 0.8394, 0.9232, 0.8394, 0.9442, 0.8389, 0.9652, 0.9883, 0.9652, 0.9883, 0.9863, 0.8389, 0.9863, 0.9883, 0.9442, 0.9883, 0.9652, 0.8389, 0.9652, 0.8389, 0.9652, 0.8394, 0.9442, 0.9883, 0.9442, 0.9883, 0.9232, 0.9883, 0.9442, 0.8394, 0.9442, 0.8394, 0.9442, 0.8394, 0.9232, 0.9883, 0.9232, 0.8389, 0.9652, 0.8389, 0.9863, 0.9883, 0.9863, 0.9883, 0.9652, 0.8389, 0.9652, 0.9883, 0.9652, 0.9883, 0.9442, 0.9883, 0.9442, 0.8394, 0.9442, 0.8389, 0.9652, 0.8394, 0.9442, 0.9883, 0.9442, 0.9883, 0.9232, 0.9883, 0.9232, 0.8394, 0.9232, 0.8394, 0.9442, 0.8389, 0.9652, 0.9883, 0.9652, 0.9883, 0.9863, 0.8389, 0.9863, 0.9883, 0.9442, 0.9883, 0.9652, 0.8389, 0.9652, 0.8389, 0.9652, 0.8394, 0.9442, 0.9883, 0.9442, 0.9883, 0.9232, 0.9883, 0.9442, 0.8394, 0.9442, 0.8394, 0.9442, 0.8394, 0.9232, 0.9883, 0.9232, 0.8389, 0.9652, 0.8389, 0.9863, 0.9883, 0.9863, 0.9883, 0.9652, 0.8389, 0.9652, 0.9883, 0.9652, 0.9883, 0.9442, 0.9883, 0.9442, 0.8394, 0.9442, 0.8389, 0.9652, 0.8394, 0.9442, 0.9883, 0.9442, 0.9883, 0.9232, 0.9883, 0.9232, 0.8394, 0.9232, 0.8394, 0.9442, 0.8389, 0.9652, 0.9883, 0.9652, 0.9883, 0.9863, 0.8389, 0.9863, 0.9883, 0.9442, 0.9883, 0.9652, 0.8389, 0.9652, 0.8389, 0.9652, 0.8394, 0.9442, 0.9883, 0.9442, 0.9883, 0.9232, 0.9883, 0.9442, 0.8394, 0.9442, 0.8394, 0.9442, 0.8394, 0.9232, 0.9883, 0.9232, 0.8389, 0.9652, 0.8389, 0.9863, 0.9883, 0.9863, 0.9883, 0.9652, 0.8389, 0.9652, 0.9883, 0.9652, 0.9883, 0.9442, 0.9883, 0.9442, 0.8394, 0.9442, 0.8389, 0.9652, 0.8394, 0.9442, 0.9883, 0.9442, 0.9883, 0.9232, 0.9883, 0.9232, 0.8394, 0.9232, 0.8394, 0.9442, 0.8389, 0.9652, 0.9883, 0.9652, 0.9883, 0.9863, 0.8389, 0.9863, 0.9883, 0.9442, 0.9883, 0.9652, 0.8389, 0.9652, 0.8389, 0.9652, 0.8394, 0.9442, 0.9883, 0.9442, 0.9883, 0.9232, 0.9883, 0.9442, 0.8394, 0.9442, 0.8394, 0.9442, 0.8394, 0.9232, 0.9883, 0.9232, 0.8389, 0.9652, 0.8389, 0.9863, 0.9883, 0.9863, 0.9883, 0.9652, 0.8389, 0.9652, 0.9883, 0.9652, 0.9883, 0.9442, 0.9883, 0.9442, 0.8394, 0.9442, 0.8389, 0.9652, 0.8394, 0.9442, 0.9883, 0.9442, 0.9883, 0.9232, 0.9883, 0.9232, 0.8394, 0.9232, 0.8394, 0.9442, 0.8389, 0.9652, 0.9883, 0.9652, 0.9883, 0.9863, 0.8389, 0.9863, 0.9883, 0.9442, 0.9883, 0.9652, 0.8389, 0.9652, 0.8389, 0.9652, 0.8394, 0.9442, 0.9883, 0.9442, 0.9883, 0.9232, 0.9883, 0.9442, 0.8394, 0.9442, 0.8394, 0.9442, 0.8394, 0.9232, 0.9883, 0.9232, 0.8389, 0.9652, 0.8389, 0.9863, 0.9883, 0.9863, 0.9883, 0.9652, 0.8389, 0.9652, 0.9883, 0.9652, 0.9883, 0.9442, 0.9883, 0.9442, 0.8394, 0.9442, 0.8389, 0.9652, 0.8394, 0.9442, 0.9883, 0.9442, 0.9883, 0.9232, 0.9883, 0.9232, 0.8394, 0.9232, 0.8394, 0.9442, 0.8389, 0.9652, 0.9883, 0.9652, 0.9883, 0.9863, 0.8389, 0.9863, 0.9883, 0.9442, 0.9883, 0.9652, 0.8389, 0.9652, 0.8389, 0.9652, 0.8394, 0.9442, 0.9883, 0.9442, 0.9883, 0.9232, 0.9883, 0.9442, 0.8394, 0.9442, 0.8394, 0.9442, 0.8394, 0.9232, 0.9883, 0.9232, 0.8389, 0.9652, 0.8389, 0.9863, 0.9883, 0.9863, 0.9883, 0.9652, 0.8389, 0.9652, 0.9883, 0.9652, 0.9883, 0.9442, 0.9883, 0.9442, 0.8394, 0.9442, 0.8389, 0.9652, 0.8394, 0.9442, 0.9883, 0.9442, 0.9883, 0.9232, 0.9883, 0.9232, 0.8394, 0.9232, 0.8394, 0.9442, 0.8389, 0.9652, 0.9883, 0.9652, 0.9883, 0.9863, 0.8389, 0.9863, 0.9883, 0.9442, 0.9883, 0.9652, 0.8389, 0.9652, 0.8389, 0.9652, 0.8394, 0.9442, 0.9883, 0.9442, 0.9883, 0.9232, 0.9883, 0.9442, 0.8394, 0.9442, 0.8394, 0.9442, 0.8394, 0.9232, 0.9883, 0.9232, 0.8389, 0.9652, 0.8389, 0.9863, 0.9883, 0.9863, 0.9883, 0.9652, 0.8389, 0.9652, 0.9883, 0.9652, 0.9883, 0.9442, 0.9883, 0.9442, 0.8394, 0.9442, 0.8389, 0.9652, 0.8394, 0.9442, 0.9883, 0.9442, 0.9883, 0.9232, 0.9883, 0.9232, 0.8394, 0.9232, 0.8394, 0.9442, 0.8389, 0.9652, 0.9883, 0.9652, 0.9883, 0.9863, 0.8389, 0.9863, 0.9883, 0.9442, 0.9883, 0.9652, 0.8389, 0.9652, 0.8389, 0.9652, 0.8394, 0.9442, 0.9883, 0.9442, 0.9883, 0.9232, 0.9883, 0.9442, 0.8394, 0.9442, 0.8394, 0.9442, 0.8394, 0.9232, 0.9883, 0.9232, 0.8389, 0.9652, 0.8389, 0.9863, 0.9883, 0.9863, 0.9883, 0.9652, 0.8389, 0.9652, 0.9883, 0.9652, 0.9883, 0.9442, 0.9883, 0.9442, 0.8394, 0.9442, 0.8389, 0.9652, 0.8394, 0.9442, 0.9883, 0.9442, 0.9883, 0.9232, 0.9883, 0.9232, 0.8394, 0.9232, 0.8394, 0.9442, 0.8389, 0.9652, 0.9883, 0.9652, 0.9883, 0.9863, 0.8389, 0.9863, 0.9883, 0.9442, 0.9883, 0.9652, 0.8389, 0.9652, 0.8389, 0.9652, 0.8394, 0.9442, 0.9883, 0.9442, 0.9883, 0.9232, 0.9883, 0.9442, 0.8394, 0.9442, 0.8394, 0.9442, 0.8394, 0.9232, 0.9883, 0.9232, 0.8389, 0.9652, 0.8389, 0.9863, 0.9883, 0.9863, 0.9883, 0.9652, 0.8389, 0.9652, 0.9883, 0.9652, 0.9883, 0.9442, 0.9883, 0.9442, 0.8394, 0.9442, 0.8389, 0.9652, 0.8394, 0.9442, 0.9883, 0.9442, 0.9883, 0.9232, 0.9883, 0.9232, 0.8394, 0.9232, 0.8394, 0.9442, 0.5845, 0.3052, 0.5845, 0.3052, 0.5845, 0.2983, 0.5845, 0.2983, 0.5845, 0.3115, 0.5845, 0.3115, 0.5845, 0.3052, 0.5845, 0.3052, 0.5845, 0.3179, 0.5845, 0.3179, 0.5845, 0.3115, 0.5845, 0.3115, 0.5845, 0.3242, 0.5845, 0.3242, 0.5845, 0.3179, 0.5845, 0.3179, 0.5845, 0.3306, 0.5845, 0.3306, 0.5845, 0.3242, 0.5845, 0.3242, 0.5845, 0.3374, 0.5845, 0.3374, 0.5845, 0.3306, 0.5845, 0.3306, 0.5845, 0.3438, 0.5845, 0.3438, 0.5845, 0.3374, 0.5845, 0.3374, 0.5845, 0.3501, 0.5845, 0.3501, 0.5845, 0.3438, 0.5845, 0.3438, 0.5845, 0.3564, 0.5845, 0.3564, 0.5845, 0.3501, 0.5845, 0.3501, 0.5845, 0.3633, 0.5845, 0.3633, 0.5845, 0.3564, 0.5845, 0.3564, 0.0, 0.0, 0.0, 0.0, 0.0, 0.0, 0.0, 0.0, 0.0, 0.0, 0.0, 0.0, 0.0, 0.0, 0.0, 0.0, 0.0, 0.0, 0.0, 0.0, 0.0, 0.0, 0.0, 0.0, 0.0, 0.0, 0.0, 0.0, 0.0, 0.0, 0.0, 0.0, 0.0, 0.0, 0.0, 0.0, 0.0, 0.0, 0.0, 0.0, 0.0, 0.0, 0.0, 0.0, 0.0, 0.0, 0.0, 0.0, 0.0, 0.0, 0.0, 0.0, 0.0, 0.0, 0.0, 0.0, 0.0, 0.0, 0.0, 0.0, 0.0, 0.0, 0.0, 0.0, 0.0, 0.0, 0.0, 0.0, 0.0, 0.0, 0.0, 0.0, 0.0, 0.0, 0.0, 0.0, 0.0, 0.0, 0.0, 0.0, 0.0, 0.0, 0.0, 0.0, 0.0, 0.0, 0.0, 0.0, 0.0, 0.0, 0.0, 0.0, 0.0, 0.0, 0.0, 0.0, 0.6797, 0.3965, 0.6797, 0.5513, 0.6699, 0.5513, 0.6699, 0.3965, 0.6602, 0.3965, 0.6602, 0.5513, 0.6504, 0.5513, 0.6504, 0.3965, 0.6118, 0.3965, 0.6118, 0.5513, 0.6021, 0.5513, 0.6021, 0.3965, 0.6406, 0.3965, 0.6406, 0.5513, 0.6313, 0.5513, 0.6313, 0.3965, 0.5923, 0.3965, 0.5923, 0.5513, 0.5825, 0.5513, 0.5825, 0.3965, 0.6216, 0.3965, 0.6216, 0.5513, 0.6118, 0.5513, 0.6118, 0.3965, 0.6699, 0.3965, 0.6699, 0.5513, 0.6602, 0.5513, 0.6602, 0.3965, 0.6021, 0.3965, 0.6021, 0.5513, 0.5923, 0.5513, 0.5923, 0.3965, 0.7183, 0.3965, 0.7183, 0.5513, 0.7085, 0.5513, 0.7085, 0.3965, 0.5825, 0.3965, 0.5825, 0.5513, 0.5728, 0.5513, 0.5728, 0.3965, 0.6313, 0.3965, 0.6313, 0.5513, 0.6216, 0.5513, 0.6216, 0.3965, 0.5728, 0.3965, 0.5728, 0.5513, 0.5635, 0.5513, 0.5635, 0.3965, 0.6895, 0.3965, 0.6895, 0.5513, 0.6797, 0.5513, 0.6797, 0.3965, 0.7085, 0.3965, 0.7085, 0.5513, 0.6987, 0.5513, 0.6987, 0.3965, 0.6987, 0.3965, 0.6987, 0.5513, 0.6895, 0.5513, 0.6895, 0.3965, 0.6504, 0.3965, 0.6504, 0.5513, 0.6406, 0.5513, 0.6406, 0.3965, 0.5747, 0.7249, 0.5938, 0.6965, 0.6001, 0.6631, 0.5132, 0.6631, 0.6001, 0.6631, 0.5938, 0.6296, 0.5747, 0.6013, 0.5132, 0.6631, 0.5747, 0.6013, 0.5464, 0.5825, 0.5132, 0.5757, 0.5132, 0.6631, 0.5132, 0.5757, 0.4795, 0.5825, 0.4512, 0.6013, 0.5132, 0.6631, 0.4512, 0.6013, 0.4324, 0.6296, 0.4255, 0.6631, 0.5132, 0.6631, 0.4255, 0.6631, 0.4324, 0.6965, 0.4512, 0.7249, 0.5132, 0.6631, 0.4512, 0.7249, 0.4795, 0.7437, 0.5132, 0.7504, 0.5132, 0.6631, 0.5132, 0.7504, 0.5464, 0.7437, 0.5747, 0.7249, 0.5132, 0.6631, 0.6001, 0.6631, 0.5938, 0.6965, 0.5747, 0.7249, 0.5132, 0.6631, 0.5747, 0.7249, 0.5464, 0.7437, 0.5132, 0.7504, 0.5132, 0.6631, 0.5132, 0.7504, 0.4795, 0.7437, 0.4512, 0.7249, 0.5132, 0.6631, 0.4512, 0.7249, 0.4324, 0.6965, 0.4255, 0.6631, 0.5132, 0.6631, 0.4255, 0.6631, 0.4324, 0.6296, 0.4512, 0.6013, 0.5132, 0.6631, 0.4512, 0.6013, 0.4795, 0.5825, 0.5132, 0.5757, 0.5132, 0.6631, 0.5132, 0.5757, 0.5464, 0.5825, 0.5747, 0.6013, 0.5132, 0.6631, 0.5747, 0.6013, 0.5938, 0.6296, 0.6001, 0.6631, 0.5132, 0.6631, 0.4092, 0.1611, 0.5, 0.1489, 0.5, 0.2197, 0.4275, 0.229, 0.5728, 0.229, 0.5, 0.2197, 0.5, 0.1489, 0.5908, 0.1611, 0.6401, 0.2573, 0.5728, 0.229, 0.5908, 0.1611, 0.6753, 0.1963, 0.6982, 0.3018, 0.6401, 0.2573, 0.6753, 0.1963, 0.748, 0.252, 0.7427, 0.3599, 0.6982, 0.3018, 0.748, 0.252, 0.8037, 0.3247, 0.771, 0.4272, 0.7427, 0.3599, 0.8037, 0.3247, 0.8389, 0.4092, 0.7803, 0.5, 0.771, 0.4272, 0.8389, 0.4092, 0.8511, 0.5, 0.771, 0.5725, 0.7803, 0.5, 0.8511, 0.5, 0.8389, 0.5908, 0.7427, 0.6401, 0.771, 0.5725, 0.8389, 0.5908, 0.8037, 0.6755, 0.6982, 0.6982, 0.7427, 0.6401, 0.8037, 0.6755, 0.748, 0.748, 0.6401, 0.7429, 0.6982, 0.6982, 0.748, 0.748, 0.6753, 0.804, 0.5728, 0.7709, 0.6401, 0.7429, 0.6753, 0.804, 0.5908, 0.839, 0.5, 0.7804, 0.5728, 0.7709, 0.5908, 0.839, 0.5, 0.851, 0.4275, 0.7709, 0.5, 0.7804, 0.5, 0.851, 0.4092, 0.839, 0.3599, 0.7429, 0.4275, 0.7709, 0.4092, 0.839, 0.3245, 0.804, 0.3018, 0.6982, 0.3599, 0.7429, 0.3245, 0.804, 0.252, 0.748, 0.2571, 0.6401, 0.3018, 0.6982, 0.252, 0.748, 0.196, 0.6755, 0.2291, 0.5725, 0.2571, 0.6401, 0.196, 0.6755, 0.161, 0.5908, 0.2196, 0.5, 0.2291, 0.5725, 0.161, 0.5908, 0.149, 0.5, 0.2291, 0.4272, 0.2196, 0.5, 0.149, 0.5, 0.161, 0.4092, 0.2571, 0.3599, 0.2291, 0.4272, 0.161, 0.4092, 0.196, 0.3247, 0.3018, 0.3018, 0.2571, 0.3599, 0.196, 0.3247, 0.252, 0.252, 0.3599, 0.2573, 0.3018, 0.3018, 0.252, 0.252, 0.3245, 0.1963, 0.4275, 0.229, 0.3599, 0.2573, 0.3245, 0.1963, 0.4092, 0.1611, 0.4275, 0.7709, 0.5, 0.7804, 0.5, 0.851, 0.4092, 0.839, 0.5908, 0.839, 0.5, 0.851, 0.5, 0.7804, 0.5728, 0.7709, 0.6753, 0.804, 0.5908, 0.839, 0.5728, 0.7709, 0.6401, 0.7429, 0.748, 0.748, 0.6753, 0.804, 0.6401, 0.7429, 0.6982, 0.6982, 0.8037, 0.6755, 0.748, 0.748, 0.6982, 0.6982, 0.7427, 0.6401, 0.8389, 0.5908, 0.8037, 0.6755, 0.7427, 0.6401, 0.771, 0.5725, 0.8511, 0.5, 0.8389, 0.5908, 0.771, 0.5725, 0.7803, 0.5, 0.8389, 0.4092, 0.8511, 0.5, 0.7803, 0.5, 0.771, 0.4272, 0.8037, 0.3247, 0.8389, 0.4092, 0.771, 0.4272, 0.7427, 0.3599, 0.748, 0.252, 0.8037, 0.3247, 0.7427, 0.3599, 0.6982, 0.3018, 0.6753, 0.1963, 0.748, 0.252, 0.6982, 0.3018, 0.6401, 0.2573, 0.5908, 0.1611, 0.6753, 0.1963, 0.6401, 0.2573, 0.5728, 0.229, 0.5, 0.1489, 0.5908, 0.1611, 0.5728, 0.229, 0.5, 0.2197, 0.4092, 0.1611, 0.5, 0.1489, 0.5, 0.2197, 0.4275, 0.229, 0.3245, 0.1963, 0.4092, 0.1611, 0.4275, 0.229, 0.3599, 0.2573, 0.252, 0.252, 0.3245, 0.1963, 0.3599, 0.2573, 0.3018, 0.3018, 0.196, 0.3247, 0.252, 0.252, 0.3018, 0.3018, 0.2571, 0.3599, 0.161, 0.4092, 0.196, 0.3247, 0.2571, 0.3599, 0.2291, 0.4272, 0.149, 0.5, 0.161, 0.4092, 0.2291, 0.4272, 0.2196, 0.5, 0.161, 0.5908, 0.149, 0.5, 0.2196, 0.5, 0.2291, 0.5725, 0.196, 0.6755, 0.161, 0.5908, 0.2291, 0.5725, 0.2571, 0.6401, 0.252, 0.748, 0.196, 0.6755, 0.2571, 0.6401, 0.3018, 0.6982, 0.3245, 0.804, 0.252, 0.748, 0.3018, 0.6982, 0.3599, 0.7429, 0.4092, 0.839, 0.3245, 0.804, 0.3599, 0.7429, 0.4275, 0.7709, 0.5, 0.9109, 0.3936, 0.897, 0.4092, 0.839, 0.5, 0.851, 0.3245, 0.804, 0.4092, 0.839, 0.3936, 0.897, 0.2944, 0.856, 0.252, 0.748, 0.3245, 0.804, 0.2944, 0.856, 0.2094, 0.7906, 0.196, 0.6755, 0.252, 0.748, 0.2094, 0.7906, 0.144, 0.7056, 0.161, 0.5908, 0.196, 0.6755, 0.144, 0.7056, 0.103, 0.6064, 0.149, 0.5, 0.161, 0.5908, 0.103, 0.6064, 0.0891, 0.5, 0.161, 0.4092, 0.149, 0.5, 0.0891, 0.5, 0.103, 0.3936, 0.196, 0.3247, 0.161, 0.4092, 0.103, 0.3936, 0.144, 0.2944, 0.252, 0.252, 0.196, 0.3247, 0.144, 0.2944, 0.2094, 0.2095, 0.3245, 0.1963, 0.252, 0.252, 0.2094, 0.2095, 0.2944, 0.144, 0.4092, 0.1611, 0.3245, 0.1963, 0.2944, 0.144, 0.3936, 0.103, 0.5, 0.1489, 0.4092, 0.1611, 0.3936, 0.103, 0.5, 0.0889, 0.5908, 0.1611, 0.5, 0.1489, 0.5, 0.0889, 0.6064, 0.103, 0.6753, 0.1963, 0.5908, 0.1611, 0.6064, 0.103, 0.7056, 0.144, 0.748, 0.252, 0.6753, 0.1963, 0.7056, 0.144, 0.7905, 0.2095, 0.8037, 0.3247, 0.748, 0.252, 0.7905, 0.2095, 0.856, 0.2944, 0.8389, 0.4092, 0.8037, 0.3247, 0.856, 0.2944, 0.897, 0.3936, 0.8511, 0.5, 0.8389, 0.4092, 0.897, 0.3936, 0.9111, 0.5, 0.8389, 0.5908, 0.8511, 0.5, 0.9111, 0.5, 0.897, 0.6064, 0.8037, 0.6755, 0.8389, 0.5908, 0.897, 0.6064, 0.856, 0.7056, 0.748, 0.748, 0.8037, 0.6755, 0.856, 0.7056, 0.7905, 0.7906, 0.6753, 0.804, 0.748, 0.748, 0.7905, 0.7906, 0.7056, 0.856, 0.5908, 0.839, 0.6753, 0.804, 0.7056, 0.856, 0.6064, 0.897, 0.5, 0.851, 0.5908, 0.839, 0.6064, 0.897, 0.5, 0.9109, 0.5, 0.9532, 0.3828, 0.9377, 0.3936, 0.897, 0.5, 0.9109, 0.6172, 0.9377, 0.5, 0.9532, 0.5, 0.9109, 0.6064, 0.897, 0.7266, 0.8925, 0.6172, 0.9377, 0.6064, 0.897, 0.7056, 0.856, 0.8203, 0.8204, 0.7266, 0.8925, 0.7056, 0.856, 0.7905, 0.7906, 0.8926, 0.7266, 0.8203, 0.8204, 0.7905, 0.7906, 0.856, 0.7056, 0.9375, 0.6172, 0.8926, 0.7266, 0.856, 0.7056, 0.897, 0.6064, 0.9531, 0.5, 0.9375, 0.6172, 0.897, 0.6064, 0.9111, 0.5, 0.9375, 0.3828, 0.9531, 0.5, 0.9111, 0.5, 0.897, 0.3936, 0.8926, 0.2734, 0.9375, 0.3828, 0.897, 0.3936, 0.856, 0.2944, 0.8203, 0.1797, 0.8926, 0.2734, 0.856, 0.2944, 0.7905, 0.2095, 0.7266, 0.1074, 0.8203, 0.1797, 0.7905, 0.2095, 0.7056, 0.144, 0.6172, 0.0625, 0.7266, 0.1074, 0.7056, 0.144, 0.6064, 0.103, 0.5, 0.0469, 0.6172, 0.0625, 0.6064, 0.103, 0.5, 0.0889, 0.3828, 0.0625, 0.5, 0.0469, 0.5, 0.0889, 0.3936, 0.103, 0.2734, 0.1074, 0.3828, 0.0625, 0.3936, 0.103, 0.2944, 0.144, 0.1796, 0.1797, 0.2734, 0.1074, 0.2944, 0.144, 0.2094, 0.2095, 0.1075, 0.2734, 0.1796, 0.1797, 0.2094, 0.2095, 0.144, 0.2944, 0.0623, 0.3828, 0.1075, 0.2734, 0.144, 0.2944, 0.103, 0.3936, 0.0468, 0.5, 0.0623, 0.3828, 0.103, 0.3936, 0.0891, 0.5, 0.0623, 0.6172, 0.0468, 0.5, 0.0891, 0.5, 0.103, 0.6064, 0.1075, 0.7266, 0.0623, 0.6172, 0.103, 0.6064, 0.144, 0.7056, 0.1796, 0.8204, 0.1075, 0.7266, 0.144, 0.7056, 0.2094, 0.7906, 0.2734, 0.8925, 0.1796, 0.8204, 0.2094, 0.7906, 0.2944, 0.856, 0.3828, 0.9377, 0.2734, 0.8925, 0.2944, 0.856, 0.3936, 0.897, 0.3728, 0.9747, 0.2542, 0.9256, 0.2734, 0.8925, 0.3828, 0.9377, 0.1796, 0.8204, 0.2734, 0.8925, 0.2542, 0.9256, 0.1525, 0.8475, 0.1075, 0.7266, 0.1796, 0.8204, 0.1525, 0.8475, 0.0743, 0.7458, 0.0623, 0.6172, 0.1075, 0.7266, 0.0743, 0.7458, 0.0253, 0.6272, 0.0468, 0.5, 0.0623, 0.6172, 0.0253, 0.6272, 0.0085, 0.5, 0.0623, 0.3828, 0.0468, 0.5, 0.0085, 0.5, 0.0253, 0.3726, 0.1075, 0.2734, 0.0623, 0.3828, 0.0253, 0.3726, 0.0743, 0.2544, 0.1796, 0.1797, 0.1075, 0.2734, 0.0743, 0.2544, 0.1525, 0.1523, 0.2734, 0.1074, 0.1796, 0.1797, 0.1525, 0.1523, 0.2542, 0.0742, 0.3828, 0.0625, 0.2734, 0.1074, 0.2542, 0.0742, 0.3728, 0.0254, 0.5, 0.0469, 0.3828, 0.0625, 0.3728, 0.0254, 0.5, 0.0083, 0.6172, 0.0625, 0.5, 0.0469, 0.5, 0.0083, 0.6274, 0.0254, 0.7266, 0.1074, 0.6172, 0.0625, 0.6274, 0.0254, 0.7456, 0.0742, 0.8203, 0.1797, 0.7266, 0.1074, 0.7456, 0.0742, 0.8477, 0.1523, 0.8926, 0.2734, 0.8203, 0.1797, 0.8477, 0.1523, 0.9258, 0.2544, 0.9375, 0.3828, 0.8926, 0.2734, 0.9258, 0.2544, 0.9746, 0.3726, 0.9531, 0.5, 0.9375, 0.3828, 0.9746, 0.3726, 0.9917, 0.5, 0.9375, 0.6172, 0.9531, 0.5, 0.9917, 0.5, 0.9746, 0.6272, 0.8926, 0.7266, 0.9375, 0.6172, 0.9746, 0.6272, 0.9258, 0.7458, 0.8203, 0.8204, 0.8926, 0.7266, 0.9258, 0.7458, 0.8477, 0.8475, 0.7266, 0.8925, 0.8203, 0.8204, 0.8477, 0.8475, 0.7456, 0.9256, 0.6172, 0.9377, 0.7266, 0.8925, 0.7456, 0.9256, 0.6274, 0.9747, 0.5, 0.9532, 0.6172, 0.9377, 0.6274, 0.9747, 0.5, 0.9915, 0.5, 0.9915, 0.3728, 0.9747, 0.3828, 0.9377, 0.5, 0.9532, 0.5, 0.9532, 0.6172, 0.9377, 0.6274, 0.9747, 0.5, 0.9915, 0.3828, 0.9377, 0.5, 0.9532, 0.5, 0.9915, 0.3728, 0.9747, 0.2734, 0.8925, 0.3828, 0.9377, 0.3728, 0.9747, 0.2542, 0.9256, 0.1796, 0.8204, 0.2734, 0.8925, 0.2542, 0.9256, 0.1525, 0.8475, 0.1075, 0.7266, 0.1796, 0.8204, 0.1525, 0.8475, 0.0743, 0.7458, 0.0623, 0.6172, 0.1075, 0.7266, 0.0743, 0.7458, 0.0253, 0.6272, 0.0468, 0.5, 0.0623, 0.6172, 0.0253, 0.6272, 0.0085, 0.5, 0.0623, 0.3828, 0.0468, 0.5, 0.0085, 0.5, 0.0253, 0.3726, 0.1075, 0.2734, 0.0623, 0.3828, 0.0253, 0.3726, 0.0743, 0.2544, 0.1796, 0.1797, 0.1075, 0.2734, 0.0743, 0.2544, 0.1525, 0.1523, 0.2734, 0.1074, 0.1796, 0.1797, 0.1525, 0.1523, 0.2542, 0.0742, 0.3828, 0.0625, 0.2734, 0.1074, 0.2542, 0.0742, 0.3728, 0.0254, 0.5, 0.0469, 0.3828, 0.0625, 0.3728, 0.0254, 0.5, 0.0083, 0.6172, 0.0625, 0.5, 0.0469, 0.5, 0.0083, 0.6274, 0.0254, 0.7266, 0.1074, 0.6172, 0.0625, 0.6274, 0.0254, 0.7456, 0.0742, 0.8203, 0.1797, 0.7266, 0.1074, 0.7456, 0.0742, 0.8477, 0.1523, 0.8926, 0.2734, 0.8203, 0.1797, 0.8477, 0.1523, 0.9258, 0.2544, 0.9375, 0.3828, 0.8926, 0.2734, 0.9258, 0.2544, 0.9746, 0.3726, 0.9531, 0.5, 0.9375, 0.3828, 0.9746, 0.3726, 0.9917, 0.5, 0.9375, 0.6172, 0.9531, 0.5, 0.9917, 0.5, 0.9746, 0.6272, 0.8926, 0.7266, 0.9375, 0.6172, 0.9746, 0.6272, 0.9258, 0.7458, 0.8203, 0.8204, 0.8926, 0.7266, 0.9258, 0.7458, 0.8477, 0.8475, 0.7266, 0.8925, 0.8203, 0.8204, 0.8477, 0.8475, 0.7456, 0.9256, 0.6172, 0.9377, 0.7266, 0.8925, 0.7456, 0.9256, 0.6274, 0.9747, 0.6064, 0.897, 0.7056, 0.856, 0.7266, 0.8925, 0.6172, 0.9377, 0.5, 0.9109, 0.6064, 0.897, 0.6172, 0.9377, 0.5, 0.9532, 0.3936, 0.897, 0.5, 0.9109, 0.5, 0.9532, 0.3828, 0.9377, 0.2944, 0.856, 0.3936, 0.897, 0.3828, 0.9377, 0.2734, 0.8925, 0.2094, 0.7906, 0.2944, 0.856, 0.2734, 0.8925, 0.1796, 0.8204, 0.144, 0.7056, 0.2094, 0.7906, 0.1796, 0.8204, 0.1075, 0.7266, 0.103, 0.6064, 0.144, 0.7056, 0.1075, 0.7266, 0.0623, 0.6172, 0.0891, 0.5, 0.103, 0.6064, 0.0623, 0.6172, 0.0468, 0.5, 0.103, 0.3936, 0.0891, 0.5, 0.0468, 0.5, 0.0623, 0.3828, 0.144, 0.2944, 0.103, 0.3936, 0.0623, 0.3828, 0.1075, 0.2734, 0.2094, 0.2095, 0.144, 0.2944, 0.1075, 0.2734, 0.1796, 0.1797, 0.2944, 0.144, 0.2094, 0.2095, 0.1796, 0.1797, 0.2734, 0.1074, 0.3936, 0.103, 0.2944, 0.144, 0.2734, 0.1074, 0.3828, 0.0625, 0.5, 0.0889, 0.3936, 0.103, 0.3828, 0.0625, 0.5, 0.0469, 0.6064, 0.103, 0.5, 0.0889, 0.5, 0.0469, 0.6172, 0.0625, 0.7056, 0.144, 0.6064, 0.103, 0.6172, 0.0625, 0.7266, 0.1074, 0.7905, 0.2095, 0.7056, 0.144, 0.7266, 0.1074, 0.8203, 0.1797, 0.856, 0.2944, 0.7905, 0.2095, 0.8203, 0.1797, 0.8926, 0.2734, 0.897, 0.3936, 0.856, 0.2944, 0.8926, 0.2734, 0.9375, 0.3828, 0.9111, 0.5, 0.897, 0.3936, 0.9375, 0.3828, 0.9531, 0.5, 0.897, 0.6064, 0.9111, 0.5, 0.9531, 0.5, 0.9375, 0.6172, 0.856, 0.7056, 0.897, 0.6064, 0.9375, 0.6172, 0.8926, 0.7266, 0.7905, 0.7906, 0.856, 0.7056, 0.8926, 0.7266, 0.8203, 0.8204, 0.7056, 0.856, 0.7905, 0.7906, 0.8203, 0.8204, 0.7266, 0.8925, 0.6753, 0.804, 0.748, 0.748, 0.7905, 0.7906, 0.7056, 0.856, 0.856, 0.7056, 0.7905, 0.7906, 0.748, 0.748, 0.8037, 0.6755, 0.897, 0.6064, 0.856, 0.7056, 0.8037, 0.6755, 0.8389, 0.5908, 0.9111, 0.5, 0.897, 0.6064, 0.8389, 0.5908, 0.8511, 0.5, 0.897, 0.3936, 0.9111, 0.5, 0.8511, 0.5, 0.8389, 0.4092, 0.856, 0.2944, 0.897, 0.3936, 0.8389, 0.4092, 0.8037, 0.3247, 0.7905, 0.2095, 0.856, 0.2944, 0.8037, 0.3247, 0.748, 0.252, 0.7056, 0.144, 0.7905, 0.2095, 0.748, 0.252, 0.6753, 0.1963, 0.6064, 0.103, 0.7056, 0.144, 0.6753, 0.1963, 0.5908, 0.1611, 0.5, 0.0889, 0.6064, 0.103, 0.5908, 0.1611, 0.5, 0.1489, 0.3936, 0.103, 0.5, 0.0889, 0.5, 0.1489, 0.4092, 0.1611, 0.2944, 0.144, 0.3936, 0.103, 0.4092, 0.1611, 0.3245, 0.1963, 0.2094, 0.2095, 0.2944, 0.144, 0.3245, 0.1963, 0.252, 0.252, 0.144, 0.2944, 0.2094, 0.2095, 0.252, 0.252, 0.196, 0.3247, 0.103, 0.3936, 0.144, 0.2944, 0.196, 0.3247, 0.161, 0.4092, 0.0891, 0.5, 0.103, 0.3936, 0.161, 0.4092, 0.149, 0.5, 0.103, 0.6064, 0.0891, 0.5, 0.149, 0.5, 0.161, 0.5908, 0.144, 0.7056, 0.103, 0.6064, 0.161, 0.5908, 0.196, 0.6755, 0.2094, 0.7906, 0.144, 0.7056, 0.196, 0.6755, 0.252, 0.748, 0.2944, 0.856, 0.2094, 0.7906, 0.252, 0.748, 0.3245, 0.804, 0.3936, 0.897, 0.2944, 0.856, 0.3245, 0.804, 0.4092, 0.839, 0.5, 0.9109, 0.3936, 0.897, 0.4092, 0.839, 0.5, 0.851, 0.6064, 0.897, 0.5, 0.9109, 0.5, 0.851, 0.5908, 0.839, 0.7056, 0.856, 0.6064, 0.897, 0.5908, 0.839, 0.6753, 0.804])
me_bikewheelback.materials.append(mat_bikewheel)
me_bikewheelback.use_remesh_fix_poles = True
me_bikewheelback.use_remesh_preserve_attributes = False
me_bikewheelback.use_mirror_vertex_groups = False
me_bikewheelback.update()

# ---- objects
ob_wheel_back = bpy.data.objects.new('Wheel Back', me_bikewheelback)
ob_bikebackwheel = bpy.data.objects.new('BikeBackWheel', None)

# ---- transforms, parenting, visibility, modifiers, constraints
ob_wheel_back.parent = ob_bikebackwheel
ob_wheel_back.location = (0.0, 0.0, 0.0)
ob_wheel_back.color = (0.8, 0.8, 0.8, 1.0)
ob_wheel_back.lineart.crease_threshold = 0.0
ob_bikebackwheel.location = (0.0, 0.0, 0.0)
ob_bikebackwheel.rotation_euler = (1.571, -0.0, 0.0)
ob_bikebackwheel.color = (0.8, 0.8, 0.8, 1.0)
ob_bikebackwheel.lineart.crease_threshold = 0.0

# ---- collection membership
col_collection.objects.link(ob_wheel_back)
col_collection.objects.link(ob_bikebackwheel)

# ---- scene / render settings (as saved in the file)
scene.frame_start = 1; scene.frame_end = 250; scene.frame_set(1)
scene.render.engine = 'BLENDER_EEVEE_NEXT'
scene.render.fps = 30
scene.cycles.use_denoising = False
scene.cycles.samples = 128
scene.cycles.sampling_pattern = 'TABULATED_SOBOL'
scene.cycles.use_adaptive_sampling = False
scene.cycles.use_light_tree = False
scene.view_settings.view_transform = 'Filmic'
bpy.context.view_layer.update()

# ---- added for rendering (the .blend has no active camera and no usable light): camera, sun
cam_auto = bpy.data.cameras.new('AutoCamera')
cam_auto.lens = 50.0
cam_auto.sensor_width = 36.0
cam_auto.clip_end = 1000.0
ob_auto_camera = bpy.data.objects.new('AutoCamera', cam_auto)
scene.collection.objects.link(ob_auto_camera)
ob_auto_camera.location = (0.728056, -0.873925, 0.582574)
ob_auto_camera.rotation_euler = (1.09748, -7.21219e-08, 0.694738)
scene.camera = ob_auto_camera
light_auto_sun = bpy.data.lights.new('AutoSun', 'SUN')
light_auto_sun.energy = 3.0
light_auto_sun.angle = 0.0523599
ob_auto_sun = bpy.data.objects.new('AutoSun', light_auto_sun)
scene.collection.objects.link(ob_auto_sun)
ob_auto_sun.rotation_euler = (0.872665, 0.174533, 0.523599)
bpy.context.view_layer.update()
